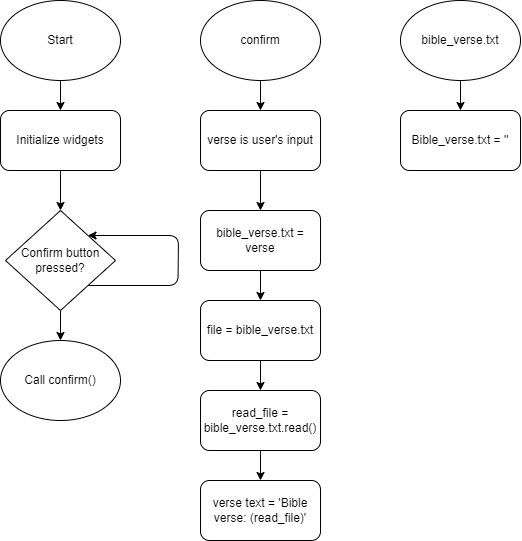

The diagram above was exported from draw.io. Its source (the exported page's mxGraphModel, read from the mxfile embedded in the PNG):
<mxGraphModel dx="575" dy="499" grid="1" gridSize="10" guides="1" tooltips="1" connect="1" arrows="1" fold="1" page="1" pageScale="1" pageWidth="1920" pageHeight="1200" math="0" shadow="0">
  <root>
    <mxCell id="0" />
    <mxCell id="1" parent="0" />
    <mxCell id="4" style="edgeStyle=none;html=1;exitX=0.5;exitY=1;exitDx=0;exitDy=0;entryX=0.5;entryY=0;entryDx=0;entryDy=0;" parent="1" source="2" target="3" edge="1">
      <mxGeometry relative="1" as="geometry" />
    </mxCell>
    <mxCell id="2" value="Start" style="ellipse;whiteSpace=wrap;html=1;" parent="1" vertex="1">
      <mxGeometry x="40" y="60" width="120" height="80" as="geometry" />
    </mxCell>
    <mxCell id="5" style="edgeStyle=none;html=1;exitX=0.5;exitY=1;exitDx=0;exitDy=0;" parent="1" source="3" target="6" edge="1">
      <mxGeometry relative="1" as="geometry">
        <mxPoint x="100" y="280" as="targetPoint" />
      </mxGeometry>
    </mxCell>
    <mxCell id="3" value="Initialize widgets" style="rounded=1;whiteSpace=wrap;html=1;" parent="1" vertex="1">
      <mxGeometry x="40" y="170" width="120" height="60" as="geometry" />
    </mxCell>
    <mxCell id="8" style="edgeStyle=none;html=1;exitX=0.5;exitY=1;exitDx=0;exitDy=0;" parent="1" source="6" target="10" edge="1">
      <mxGeometry relative="1" as="geometry">
        <mxPoint x="100" y="410" as="targetPoint" />
      </mxGeometry>
    </mxCell>
    <mxCell id="6" value="Confirm button pressed?" style="rhombus;whiteSpace=wrap;html=1;" parent="1" vertex="1">
      <mxGeometry x="45" y="270" width="110" height="100" as="geometry" />
    </mxCell>
    <mxCell id="10" value="Call confirm()" style="ellipse;whiteSpace=wrap;html=1;" parent="1" vertex="1">
      <mxGeometry x="40" y="400" width="120" height="80" as="geometry" />
    </mxCell>
    <mxCell id="12" style="edgeStyle=none;html=1;exitX=0.5;exitY=1;exitDx=0;exitDy=0;" parent="1" source="11" target="13" edge="1">
      <mxGeometry relative="1" as="geometry">
        <mxPoint x="300.47058823529414" y="179.9999999999999" as="targetPoint" />
      </mxGeometry>
    </mxCell>
    <mxCell id="11" value="confirm" style="ellipse;whiteSpace=wrap;html=1;" parent="1" vertex="1">
      <mxGeometry x="240" y="60" width="120" height="80" as="geometry" />
    </mxCell>
    <mxCell id="13" value="verse is user's input" style="rounded=1;whiteSpace=wrap;html=1;" parent="1" vertex="1">
      <mxGeometry x="240.00058823529415" y="169.9999999999999" width="120" height="60" as="geometry" />
    </mxCell>
    <mxCell id="14" style="edgeStyle=none;html=1;exitX=0.5;exitY=1;exitDx=0;exitDy=0;" parent="1" edge="1">
      <mxGeometry relative="1" as="geometry">
        <mxPoint x="300" y="270" as="targetPoint" />
        <mxPoint x="300" y="230" as="sourcePoint" />
      </mxGeometry>
    </mxCell>
    <mxCell id="15" value="file = bible_verse.txt" style="rounded=1;whiteSpace=wrap;html=1;" parent="1" vertex="1">
      <mxGeometry x="240.00058823529415" y="359.9999999999999" width="120" height="60" as="geometry" />
    </mxCell>
    <mxCell id="17" style="edgeStyle=none;html=1;exitX=0.5;exitY=1;exitDx=0;exitDy=0;" parent="1" source="16" target="18" edge="1">
      <mxGeometry relative="1" as="geometry">
        <mxPoint x="500.47058823529414" y="169.9999999999999" as="targetPoint" />
      </mxGeometry>
    </mxCell>
    <mxCell id="16" value="bible_verse.txt" style="ellipse;whiteSpace=wrap;html=1;" parent="1" vertex="1">
      <mxGeometry x="440" y="60" width="120" height="80" as="geometry" />
    </mxCell>
    <mxCell id="18" value="Bible_verse.txt = ''" style="rounded=1;whiteSpace=wrap;html=1;" parent="1" vertex="1">
      <mxGeometry x="440.0005882352941" y="169.9999999999999" width="120" height="60" as="geometry" />
    </mxCell>
    <mxCell id="19" style="edgeStyle=none;html=1;exitX=0.5;exitY=1;exitDx=0;exitDy=0;" parent="1" target="20" edge="1">
      <mxGeometry relative="1" as="geometry">
        <mxPoint x="300.47058823529414" y="459.9999999999999" as="targetPoint" />
        <mxPoint x="300" y="420" as="sourcePoint" />
      </mxGeometry>
    </mxCell>
    <mxCell id="20" value="&lt;span style=&quot;color: rgb(0, 0, 0);&quot;&gt;read_file = bible_verse.txt.read()&lt;/span&gt;" style="rounded=1;whiteSpace=wrap;html=1;" parent="1" vertex="1">
      <mxGeometry x="240.00058823529412" y="449.9999999999999" width="120" height="60" as="geometry" />
    </mxCell>
    <mxCell id="22" style="edgeStyle=none;html=1;exitX=0.5;exitY=1;exitDx=0;exitDy=0;" parent="1" target="23" edge="1">
      <mxGeometry relative="1" as="geometry">
        <mxPoint x="300.47058823529414" y="549.9999999999999" as="targetPoint" />
        <mxPoint x="300" y="510" as="sourcePoint" />
      </mxGeometry>
    </mxCell>
    <mxCell id="23" value="&lt;span style=&quot;color: rgb(0, 0, 0);&quot;&gt;verse text = 'Bible verse: (read_file)'&lt;/span&gt;" style="rounded=1;whiteSpace=wrap;html=1;" parent="1" vertex="1">
      <mxGeometry x="240.00058823529412" y="539.9999999999999" width="120" height="60" as="geometry" />
    </mxCell>
    <mxCell id="26" style="edgeStyle=none;html=1;exitX=0.5;exitY=1;exitDx=0;exitDy=0;entryX=0.5;entryY=0;entryDx=0;entryDy=0;" parent="1" source="25" target="15" edge="1">
      <mxGeometry relative="1" as="geometry" />
    </mxCell>
    <mxCell id="25" value="&lt;span style=&quot;color: rgb(0, 0, 0);&quot;&gt;bible_verse.txt = verse&lt;/span&gt;" style="rounded=1;whiteSpace=wrap;html=1;" parent="1" vertex="1">
      <mxGeometry x="240.00058823529412" y="269.9999999999999" width="120" height="60" as="geometry" />
    </mxCell>
    <mxCell id="27" style="edgeStyle=none;html=1;exitX=1;exitY=1;exitDx=0;exitDy=0;entryX=1;entryY=0;entryDx=0;entryDy=0;" parent="1" source="6" target="6" edge="1">
      <mxGeometry relative="1" as="geometry">
        <mxPoint x="155" y="345" as="sourcePoint" />
        <mxPoint x="218" y="300" as="targetPoint" />
        <Array as="points">
          <mxPoint x="217.5" y="345" />
          <mxPoint x="218" y="295" />
        </Array>
      </mxGeometry>
    </mxCell>
  </root>
</mxGraphModel>